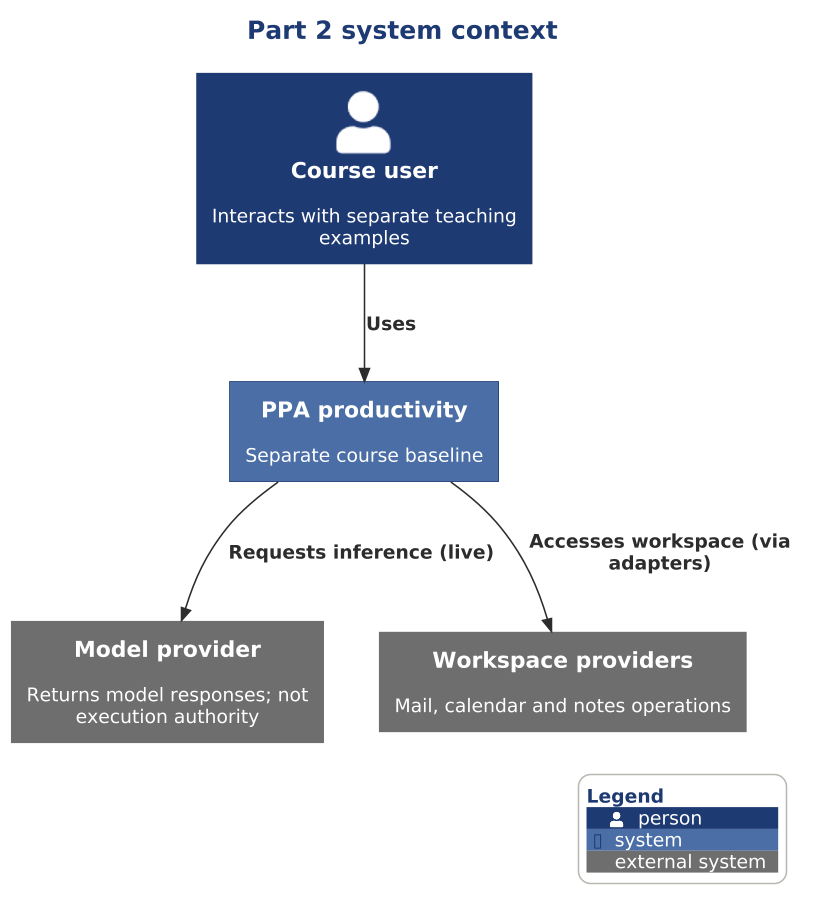

The diagram above was rendered by PlantUML. Its source (embedded in the PNG):
@startuml

scale 1.5625



!include ../../../../../../../tooling/styles/plantuml/c4/context-diagram-style.iuml
title Part 2 system context
Person(learner, "Course user", "Interacts with separate teaching examples")
System(p2, "PPA productivity", "Separate course baseline")
System_Ext(model, "Model provider", "Returns model responses; not execution authority")
System_Ext(workspace, "Workspace providers", "Mail, calendar and notes operations")
Rel(learner, p2, "Uses")
Rel(p2, model, "Requests inference (live)")
Rel(p2, workspace, "Accesses workspace (via adapters)")
SHOW_LEGEND()
@enduml